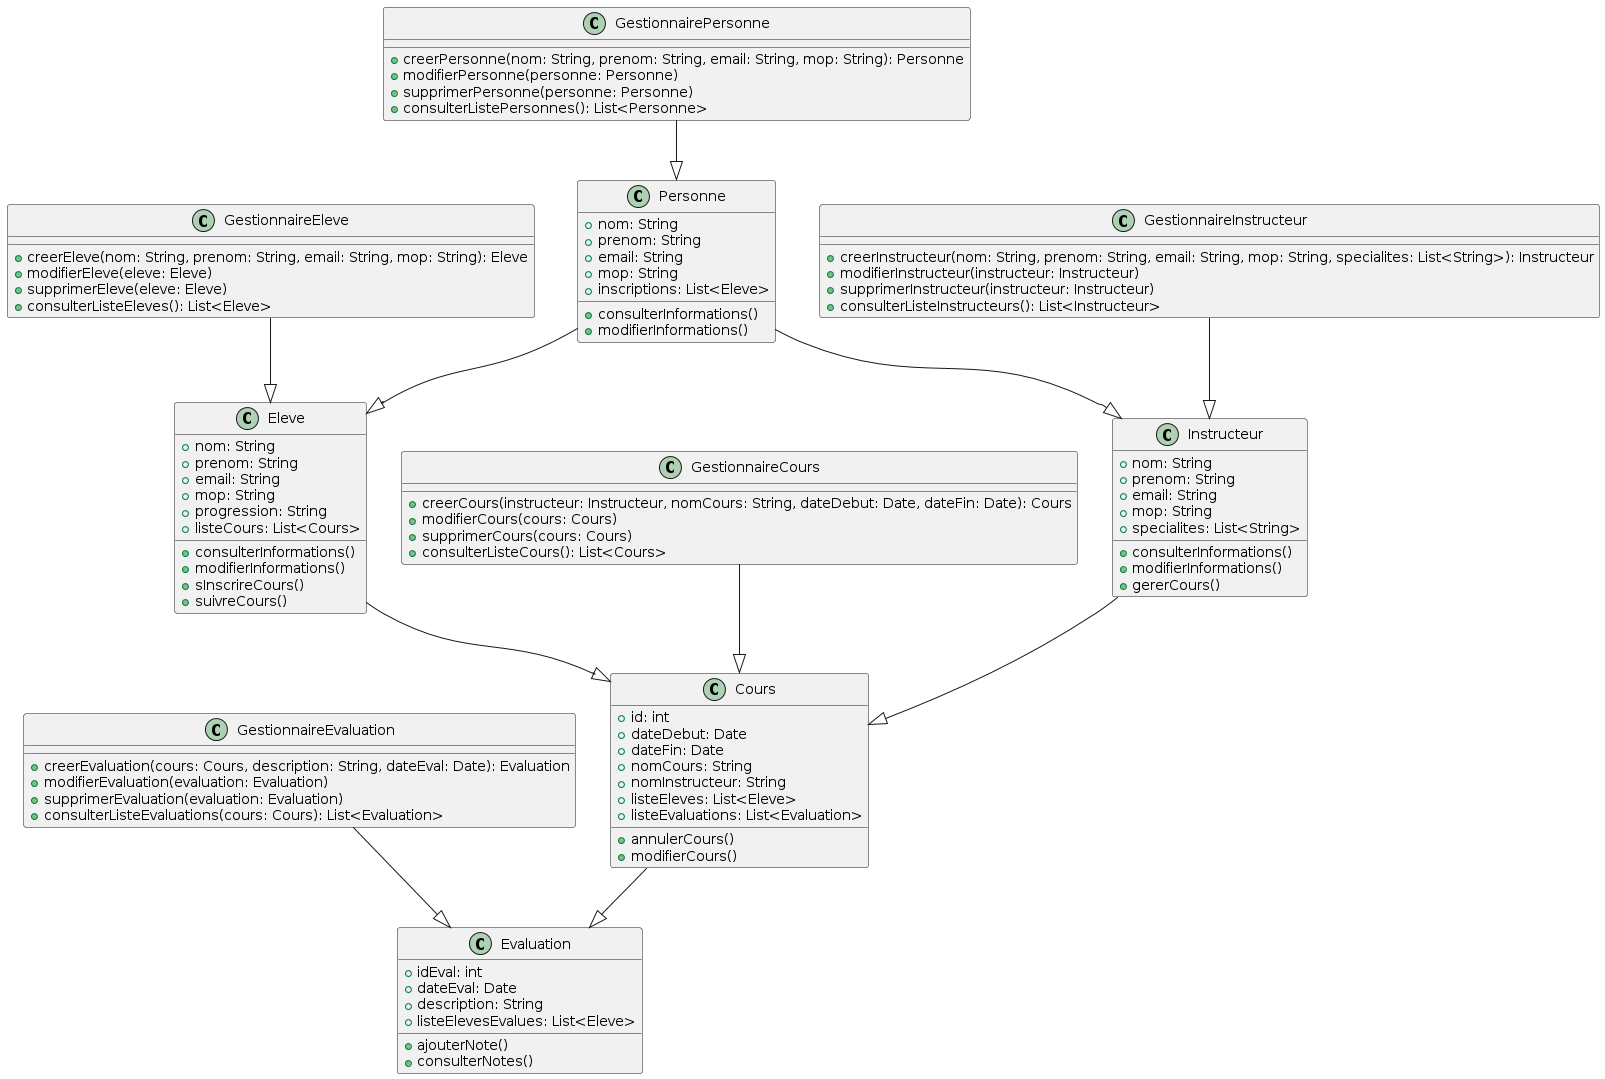

The diagram above was rendered by PlantUML. Its source (embedded in the PNG):
@startuml
class Personne {
    + nom: String
    + prenom: String
    + email: String
    + mop: String
    + inscriptions: List<Eleve>

    + consulterInformations()
    + modifierInformations()
}

class Instructeur {
    + nom: String
    + prenom: String
    + email: String
    + mop: String
    + specialites: List<String>

    + consulterInformations()
    + modifierInformations()
    + gererCours()
}

class Eleve {
    + nom: String
    + prenom: String
    + email: String
    + mop: String
    + progression: String
    + listeCours: List<Cours>

    + consulterInformations()
    + modifierInformations()
    + sInscrireCours()
    + suivreCours()
}

class Cours {
    + id: int
    + dateDebut: Date
    + dateFin: Date
    + nomCours: String
    + nomInstructeur: String
    + listeEleves: List<Eleve>
    + listeEvaluations: List<Evaluation>

    + annulerCours()
    + modifierCours()
}

class Evaluation {
    + idEval: int
    + dateEval: Date
    + description: String
    + listeElevesEvalues: List<Eleve>

    + ajouterNote()
    + consulterNotes()
}

class GestionnairePersonne {
    + creerPersonne(nom: String, prenom: String, email: String, mop: String): Personne
    + modifierPersonne(personne: Personne)
    + supprimerPersonne(personne: Personne)
    + consulterListePersonnes(): List<Personne>
}

class GestionnaireInstructeur {
    + creerInstructeur(nom: String, prenom: String, email: String, mop: String, specialites: List<String>): Instructeur
    + modifierInstructeur(instructeur: Instructeur)
    + supprimerInstructeur(instructeur: Instructeur)
    + consulterListeInstructeurs(): List<Instructeur>
}

class GestionnaireEleve {
    + creerEleve(nom: String, prenom: String, email: String, mop: String): Eleve
    + modifierEleve(eleve: Eleve)
    + supprimerEleve(eleve: Eleve)
    + consulterListeEleves(): List<Eleve>
}

class GestionnaireCours {
    + creerCours(instructeur: Instructeur, nomCours: String, dateDebut: Date, dateFin: Date): Cours
    + modifierCours(cours: Cours)
    + supprimerCours(cours: Cours)
    + consulterListeCours(): List<Cours>
}

class GestionnaireEvaluation {
    + creerEvaluation(cours: Cours, description: String, dateEval: Date): Evaluation
    + modifierEvaluation(evaluation: Evaluation)
    + supprimerEvaluation(evaluation: Evaluation)
    + consulterListeEvaluations(cours: Cours): List<Evaluation>
}

Personne --|> Eleve
Personne --|> Instructeur

Instructeur --|> Cours

Eleve --|> Cours

Cours --|> Evaluation

GestionnairePersonne --|> Personne
GestionnaireInstructeur --|> Instructeur
GestionnaireEleve --|> Eleve
GestionnaireCours --|> Cours
GestionnaireEvaluation --|> Evaluation
@enduml